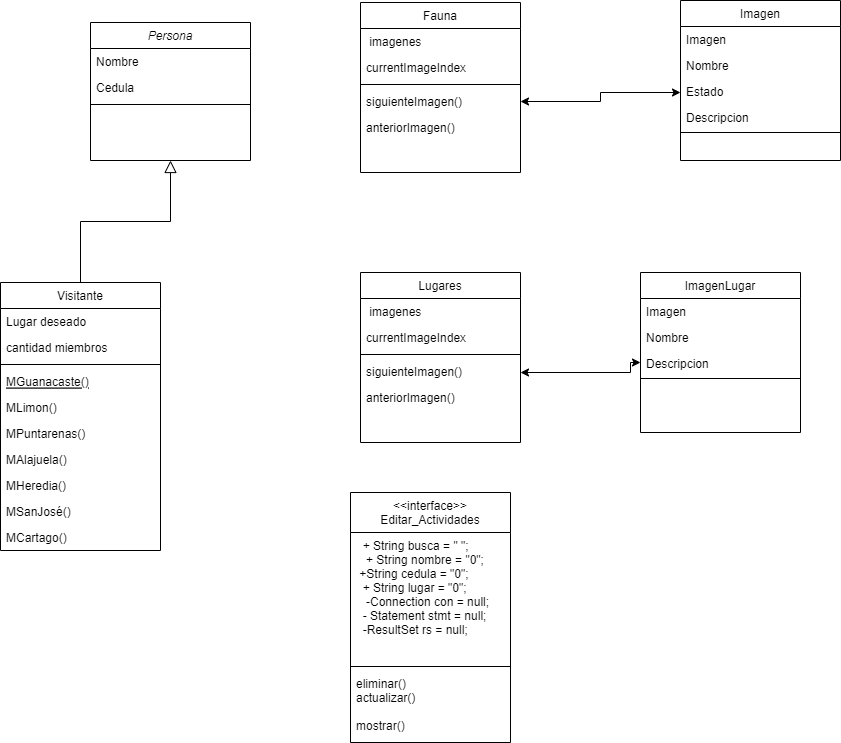

The diagram above was exported from draw.io. Its source (the exported page's mxGraphModel, read from the mxfile embedded in the PNG):
<mxGraphModel dx="535" dy="406" grid="1" gridSize="10" guides="1" tooltips="1" connect="1" arrows="1" fold="1" page="1" pageScale="1" pageWidth="827" pageHeight="1169" math="0" shadow="0">
  <root>
    <mxCell id="WIyWlLk6GJQsqaUBKTNV-0" />
    <mxCell id="WIyWlLk6GJQsqaUBKTNV-1" parent="WIyWlLk6GJQsqaUBKTNV-0" />
    <mxCell id="zkfFHV4jXpPFQw0GAbJ--0" value="Persona" style="swimlane;fontStyle=2;align=center;verticalAlign=top;childLayout=stackLayout;horizontal=1;startSize=26;horizontalStack=0;resizeParent=1;resizeLast=0;collapsible=1;marginBottom=0;rounded=0;shadow=0;strokeWidth=1;" parent="WIyWlLk6GJQsqaUBKTNV-1" vertex="1">
      <mxGeometry x="210" y="100" width="160" height="138" as="geometry">
        <mxRectangle x="230" y="140" width="160" height="26" as="alternateBounds" />
      </mxGeometry>
    </mxCell>
    <mxCell id="zkfFHV4jXpPFQw0GAbJ--1" value="Nombre" style="text;align=left;verticalAlign=top;spacingLeft=4;spacingRight=4;overflow=hidden;rotatable=0;points=[[0,0.5],[1,0.5]];portConstraint=eastwest;" parent="zkfFHV4jXpPFQw0GAbJ--0" vertex="1">
      <mxGeometry y="26" width="160" height="26" as="geometry" />
    </mxCell>
    <mxCell id="zkfFHV4jXpPFQw0GAbJ--2" value="Cedula" style="text;align=left;verticalAlign=top;spacingLeft=4;spacingRight=4;overflow=hidden;rotatable=0;points=[[0,0.5],[1,0.5]];portConstraint=eastwest;rounded=0;shadow=0;html=0;" parent="zkfFHV4jXpPFQw0GAbJ--0" vertex="1">
      <mxGeometry y="52" width="160" height="26" as="geometry" />
    </mxCell>
    <mxCell id="zkfFHV4jXpPFQw0GAbJ--4" value="" style="line;html=1;strokeWidth=1;align=left;verticalAlign=middle;spacingTop=-1;spacingLeft=3;spacingRight=3;rotatable=0;labelPosition=right;points=[];portConstraint=eastwest;" parent="zkfFHV4jXpPFQw0GAbJ--0" vertex="1">
      <mxGeometry y="78" width="160" height="8" as="geometry" />
    </mxCell>
    <mxCell id="zkfFHV4jXpPFQw0GAbJ--6" value="Visitante" style="swimlane;fontStyle=0;align=center;verticalAlign=top;childLayout=stackLayout;horizontal=1;startSize=26;horizontalStack=0;resizeParent=1;resizeLast=0;collapsible=1;marginBottom=0;rounded=0;shadow=0;strokeWidth=1;" parent="WIyWlLk6GJQsqaUBKTNV-1" vertex="1">
      <mxGeometry x="120" y="360" width="160" height="268" as="geometry">
        <mxRectangle x="130" y="380" width="160" height="26" as="alternateBounds" />
      </mxGeometry>
    </mxCell>
    <mxCell id="zkfFHV4jXpPFQw0GAbJ--7" value="Lugar deseado" style="text;align=left;verticalAlign=top;spacingLeft=4;spacingRight=4;overflow=hidden;rotatable=0;points=[[0,0.5],[1,0.5]];portConstraint=eastwest;" parent="zkfFHV4jXpPFQw0GAbJ--6" vertex="1">
      <mxGeometry y="26" width="160" height="26" as="geometry" />
    </mxCell>
    <mxCell id="zkfFHV4jXpPFQw0GAbJ--8" value="cantidad miembros" style="text;align=left;verticalAlign=top;spacingLeft=4;spacingRight=4;overflow=hidden;rotatable=0;points=[[0,0.5],[1,0.5]];portConstraint=eastwest;rounded=0;shadow=0;html=0;" parent="zkfFHV4jXpPFQw0GAbJ--6" vertex="1">
      <mxGeometry y="52" width="160" height="26" as="geometry" />
    </mxCell>
    <mxCell id="zkfFHV4jXpPFQw0GAbJ--9" value="" style="line;html=1;strokeWidth=1;align=left;verticalAlign=middle;spacingTop=-1;spacingLeft=3;spacingRight=3;rotatable=0;labelPosition=right;points=[];portConstraint=eastwest;" parent="zkfFHV4jXpPFQw0GAbJ--6" vertex="1">
      <mxGeometry y="78" width="160" height="8" as="geometry" />
    </mxCell>
    <mxCell id="zkfFHV4jXpPFQw0GAbJ--10" value="MGuanacaste()" style="text;align=left;verticalAlign=top;spacingLeft=4;spacingRight=4;overflow=hidden;rotatable=0;points=[[0,0.5],[1,0.5]];portConstraint=eastwest;fontStyle=4" parent="zkfFHV4jXpPFQw0GAbJ--6" vertex="1">
      <mxGeometry y="86" width="160" height="26" as="geometry" />
    </mxCell>
    <mxCell id="zkfFHV4jXpPFQw0GAbJ--11" value="MLimon()" style="text;align=left;verticalAlign=top;spacingLeft=4;spacingRight=4;overflow=hidden;rotatable=0;points=[[0,0.5],[1,0.5]];portConstraint=eastwest;" parent="zkfFHV4jXpPFQw0GAbJ--6" vertex="1">
      <mxGeometry y="112" width="160" height="26" as="geometry" />
    </mxCell>
    <mxCell id="ZxQawYZbTpO4YLQO7I0i-0" value="MPuntarenas()" style="text;align=left;verticalAlign=top;spacingLeft=4;spacingRight=4;overflow=hidden;rotatable=0;points=[[0,0.5],[1,0.5]];portConstraint=eastwest;" parent="zkfFHV4jXpPFQw0GAbJ--6" vertex="1">
      <mxGeometry y="138" width="160" height="26" as="geometry" />
    </mxCell>
    <mxCell id="ZxQawYZbTpO4YLQO7I0i-1" value="MAlajuela()" style="text;align=left;verticalAlign=top;spacingLeft=4;spacingRight=4;overflow=hidden;rotatable=0;points=[[0,0.5],[1,0.5]];portConstraint=eastwest;" parent="zkfFHV4jXpPFQw0GAbJ--6" vertex="1">
      <mxGeometry y="164" width="160" height="26" as="geometry" />
    </mxCell>
    <mxCell id="ZxQawYZbTpO4YLQO7I0i-2" value="MHeredia()" style="text;align=left;verticalAlign=top;spacingLeft=4;spacingRight=4;overflow=hidden;rotatable=0;points=[[0,0.5],[1,0.5]];portConstraint=eastwest;" parent="zkfFHV4jXpPFQw0GAbJ--6" vertex="1">
      <mxGeometry y="190" width="160" height="26" as="geometry" />
    </mxCell>
    <mxCell id="ZxQawYZbTpO4YLQO7I0i-3" value="MSanJosé()" style="text;align=left;verticalAlign=top;spacingLeft=4;spacingRight=4;overflow=hidden;rotatable=0;points=[[0,0.5],[1,0.5]];portConstraint=eastwest;" parent="zkfFHV4jXpPFQw0GAbJ--6" vertex="1">
      <mxGeometry y="216" width="160" height="26" as="geometry" />
    </mxCell>
    <mxCell id="ZxQawYZbTpO4YLQO7I0i-4" value="MCartago()" style="text;align=left;verticalAlign=top;spacingLeft=4;spacingRight=4;overflow=hidden;rotatable=0;points=[[0,0.5],[1,0.5]];portConstraint=eastwest;" parent="zkfFHV4jXpPFQw0GAbJ--6" vertex="1">
      <mxGeometry y="242" width="160" height="26" as="geometry" />
    </mxCell>
    <mxCell id="zkfFHV4jXpPFQw0GAbJ--12" value="" style="endArrow=block;endSize=10;endFill=0;shadow=0;strokeWidth=1;rounded=0;curved=0;edgeStyle=elbowEdgeStyle;elbow=vertical;" parent="WIyWlLk6GJQsqaUBKTNV-1" source="zkfFHV4jXpPFQw0GAbJ--6" target="zkfFHV4jXpPFQw0GAbJ--0" edge="1">
      <mxGeometry width="160" relative="1" as="geometry">
        <mxPoint x="200" y="203" as="sourcePoint" />
        <mxPoint x="200" y="203" as="targetPoint" />
      </mxGeometry>
    </mxCell>
    <mxCell id="zkfFHV4jXpPFQw0GAbJ--17" value="Imagen" style="swimlane;fontStyle=0;align=center;verticalAlign=top;childLayout=stackLayout;horizontal=1;startSize=26;horizontalStack=0;resizeParent=1;resizeLast=0;collapsible=1;marginBottom=0;rounded=0;shadow=0;strokeWidth=1;" parent="WIyWlLk6GJQsqaUBKTNV-1" vertex="1">
      <mxGeometry x="800" y="78" width="160" height="160" as="geometry">
        <mxRectangle x="550" y="140" width="160" height="26" as="alternateBounds" />
      </mxGeometry>
    </mxCell>
    <mxCell id="zkfFHV4jXpPFQw0GAbJ--18" value="Imagen" style="text;align=left;verticalAlign=top;spacingLeft=4;spacingRight=4;overflow=hidden;rotatable=0;points=[[0,0.5],[1,0.5]];portConstraint=eastwest;" parent="zkfFHV4jXpPFQw0GAbJ--17" vertex="1">
      <mxGeometry y="26" width="160" height="26" as="geometry" />
    </mxCell>
    <mxCell id="zkfFHV4jXpPFQw0GAbJ--19" value="Nombre" style="text;align=left;verticalAlign=top;spacingLeft=4;spacingRight=4;overflow=hidden;rotatable=0;points=[[0,0.5],[1,0.5]];portConstraint=eastwest;rounded=0;shadow=0;html=0;" parent="zkfFHV4jXpPFQw0GAbJ--17" vertex="1">
      <mxGeometry y="52" width="160" height="26" as="geometry" />
    </mxCell>
    <mxCell id="zkfFHV4jXpPFQw0GAbJ--20" value="Estado" style="text;align=left;verticalAlign=top;spacingLeft=4;spacingRight=4;overflow=hidden;rotatable=0;points=[[0,0.5],[1,0.5]];portConstraint=eastwest;rounded=0;shadow=0;html=0;" parent="zkfFHV4jXpPFQw0GAbJ--17" vertex="1">
      <mxGeometry y="78" width="160" height="26" as="geometry" />
    </mxCell>
    <mxCell id="zkfFHV4jXpPFQw0GAbJ--21" value="Descripcion" style="text;align=left;verticalAlign=top;spacingLeft=4;spacingRight=4;overflow=hidden;rotatable=0;points=[[0,0.5],[1,0.5]];portConstraint=eastwest;rounded=0;shadow=0;html=0;" parent="zkfFHV4jXpPFQw0GAbJ--17" vertex="1">
      <mxGeometry y="104" width="160" height="24" as="geometry" />
    </mxCell>
    <mxCell id="zkfFHV4jXpPFQw0GAbJ--23" value="" style="line;html=1;strokeWidth=1;align=left;verticalAlign=middle;spacingTop=-1;spacingLeft=3;spacingRight=3;rotatable=0;labelPosition=right;points=[];portConstraint=eastwest;" parent="zkfFHV4jXpPFQw0GAbJ--17" vertex="1">
      <mxGeometry y="128" width="160" height="8" as="geometry" />
    </mxCell>
    <mxCell id="ZxQawYZbTpO4YLQO7I0i-5" value="Fauna" style="swimlane;fontStyle=0;align=center;verticalAlign=top;childLayout=stackLayout;horizontal=1;startSize=26;horizontalStack=0;resizeParent=1;resizeLast=0;collapsible=1;marginBottom=0;rounded=0;shadow=0;strokeWidth=1;" parent="WIyWlLk6GJQsqaUBKTNV-1" vertex="1">
      <mxGeometry x="480" y="80" width="160" height="170" as="geometry">
        <mxRectangle x="550" y="140" width="160" height="26" as="alternateBounds" />
      </mxGeometry>
    </mxCell>
    <mxCell id="ZxQawYZbTpO4YLQO7I0i-6" value=" imagenes" style="text;align=left;verticalAlign=top;spacingLeft=4;spacingRight=4;overflow=hidden;rotatable=0;points=[[0,0.5],[1,0.5]];portConstraint=eastwest;" parent="ZxQawYZbTpO4YLQO7I0i-5" vertex="1">
      <mxGeometry y="26" width="160" height="26" as="geometry" />
    </mxCell>
    <mxCell id="ZxQawYZbTpO4YLQO7I0i-7" value="currentImageIndex" style="text;align=left;verticalAlign=top;spacingLeft=4;spacingRight=4;overflow=hidden;rotatable=0;points=[[0,0.5],[1,0.5]];portConstraint=eastwest;rounded=0;shadow=0;html=0;" parent="ZxQawYZbTpO4YLQO7I0i-5" vertex="1">
      <mxGeometry y="52" width="160" height="26" as="geometry" />
    </mxCell>
    <mxCell id="ZxQawYZbTpO4YLQO7I0i-11" value="" style="line;html=1;strokeWidth=1;align=left;verticalAlign=middle;spacingTop=-1;spacingLeft=3;spacingRight=3;rotatable=0;labelPosition=right;points=[];portConstraint=eastwest;" parent="ZxQawYZbTpO4YLQO7I0i-5" vertex="1">
      <mxGeometry y="78" width="160" height="8" as="geometry" />
    </mxCell>
    <mxCell id="ZxQawYZbTpO4YLQO7I0i-12" value="siguienteImagen()" style="text;align=left;verticalAlign=top;spacingLeft=4;spacingRight=4;overflow=hidden;rotatable=0;points=[[0,0.5],[1,0.5]];portConstraint=eastwest;" parent="ZxQawYZbTpO4YLQO7I0i-5" vertex="1">
      <mxGeometry y="86" width="160" height="26" as="geometry" />
    </mxCell>
    <mxCell id="ZxQawYZbTpO4YLQO7I0i-13" value="anteriorImagen()" style="text;align=left;verticalAlign=top;spacingLeft=4;spacingRight=4;overflow=hidden;rotatable=0;points=[[0,0.5],[1,0.5]];portConstraint=eastwest;" parent="ZxQawYZbTpO4YLQO7I0i-5" vertex="1">
      <mxGeometry y="112" width="160" height="26" as="geometry" />
    </mxCell>
    <mxCell id="ZxQawYZbTpO4YLQO7I0i-15" style="edgeStyle=orthogonalEdgeStyle;rounded=0;orthogonalLoop=1;jettySize=auto;html=1;startArrow=classic;startFill=1;" parent="WIyWlLk6GJQsqaUBKTNV-1" source="ZxQawYZbTpO4YLQO7I0i-12" edge="1">
      <mxGeometry relative="1" as="geometry">
        <mxPoint x="800" y="170" as="targetPoint" />
      </mxGeometry>
    </mxCell>
    <mxCell id="ZxQawYZbTpO4YLQO7I0i-17" value="ImagenLugar" style="swimlane;fontStyle=0;align=center;verticalAlign=top;childLayout=stackLayout;horizontal=1;startSize=26;horizontalStack=0;resizeParent=1;resizeLast=0;collapsible=1;marginBottom=0;rounded=0;shadow=0;strokeWidth=1;" parent="WIyWlLk6GJQsqaUBKTNV-1" vertex="1">
      <mxGeometry x="760" y="350" width="160" height="160" as="geometry">
        <mxRectangle x="550" y="140" width="160" height="26" as="alternateBounds" />
      </mxGeometry>
    </mxCell>
    <mxCell id="ZxQawYZbTpO4YLQO7I0i-18" value="Imagen" style="text;align=left;verticalAlign=top;spacingLeft=4;spacingRight=4;overflow=hidden;rotatable=0;points=[[0,0.5],[1,0.5]];portConstraint=eastwest;" parent="ZxQawYZbTpO4YLQO7I0i-17" vertex="1">
      <mxGeometry y="26" width="160" height="26" as="geometry" />
    </mxCell>
    <mxCell id="ZxQawYZbTpO4YLQO7I0i-19" value="Nombre" style="text;align=left;verticalAlign=top;spacingLeft=4;spacingRight=4;overflow=hidden;rotatable=0;points=[[0,0.5],[1,0.5]];portConstraint=eastwest;rounded=0;shadow=0;html=0;" parent="ZxQawYZbTpO4YLQO7I0i-17" vertex="1">
      <mxGeometry y="52" width="160" height="26" as="geometry" />
    </mxCell>
    <mxCell id="ZxQawYZbTpO4YLQO7I0i-21" value="Descripcion" style="text;align=left;verticalAlign=top;spacingLeft=4;spacingRight=4;overflow=hidden;rotatable=0;points=[[0,0.5],[1,0.5]];portConstraint=eastwest;rounded=0;shadow=0;html=0;" parent="ZxQawYZbTpO4YLQO7I0i-17" vertex="1">
      <mxGeometry y="78" width="160" height="24" as="geometry" />
    </mxCell>
    <mxCell id="ZxQawYZbTpO4YLQO7I0i-22" value="" style="line;html=1;strokeWidth=1;align=left;verticalAlign=middle;spacingTop=-1;spacingLeft=3;spacingRight=3;rotatable=0;labelPosition=right;points=[];portConstraint=eastwest;" parent="ZxQawYZbTpO4YLQO7I0i-17" vertex="1">
      <mxGeometry y="102" width="160" height="8" as="geometry" />
    </mxCell>
    <mxCell id="ZxQawYZbTpO4YLQO7I0i-23" value="Lugares" style="swimlane;fontStyle=0;align=center;verticalAlign=top;childLayout=stackLayout;horizontal=1;startSize=26;horizontalStack=0;resizeParent=1;resizeLast=0;collapsible=1;marginBottom=0;rounded=0;shadow=0;strokeWidth=1;" parent="WIyWlLk6GJQsqaUBKTNV-1" vertex="1">
      <mxGeometry x="480" y="350" width="160" height="170" as="geometry">
        <mxRectangle x="550" y="140" width="160" height="26" as="alternateBounds" />
      </mxGeometry>
    </mxCell>
    <mxCell id="ZxQawYZbTpO4YLQO7I0i-24" value=" imagenes" style="text;align=left;verticalAlign=top;spacingLeft=4;spacingRight=4;overflow=hidden;rotatable=0;points=[[0,0.5],[1,0.5]];portConstraint=eastwest;" parent="ZxQawYZbTpO4YLQO7I0i-23" vertex="1">
      <mxGeometry y="26" width="160" height="26" as="geometry" />
    </mxCell>
    <mxCell id="ZxQawYZbTpO4YLQO7I0i-25" value="currentImageIndex" style="text;align=left;verticalAlign=top;spacingLeft=4;spacingRight=4;overflow=hidden;rotatable=0;points=[[0,0.5],[1,0.5]];portConstraint=eastwest;rounded=0;shadow=0;html=0;" parent="ZxQawYZbTpO4YLQO7I0i-23" vertex="1">
      <mxGeometry y="52" width="160" height="26" as="geometry" />
    </mxCell>
    <mxCell id="ZxQawYZbTpO4YLQO7I0i-26" value="" style="line;html=1;strokeWidth=1;align=left;verticalAlign=middle;spacingTop=-1;spacingLeft=3;spacingRight=3;rotatable=0;labelPosition=right;points=[];portConstraint=eastwest;" parent="ZxQawYZbTpO4YLQO7I0i-23" vertex="1">
      <mxGeometry y="78" width="160" height="8" as="geometry" />
    </mxCell>
    <mxCell id="ZxQawYZbTpO4YLQO7I0i-27" value="siguienteImagen()" style="text;align=left;verticalAlign=top;spacingLeft=4;spacingRight=4;overflow=hidden;rotatable=0;points=[[0,0.5],[1,0.5]];portConstraint=eastwest;" parent="ZxQawYZbTpO4YLQO7I0i-23" vertex="1">
      <mxGeometry y="86" width="160" height="26" as="geometry" />
    </mxCell>
    <mxCell id="ZxQawYZbTpO4YLQO7I0i-28" value="anteriorImagen()" style="text;align=left;verticalAlign=top;spacingLeft=4;spacingRight=4;overflow=hidden;rotatable=0;points=[[0,0.5],[1,0.5]];portConstraint=eastwest;" parent="ZxQawYZbTpO4YLQO7I0i-23" vertex="1">
      <mxGeometry y="112" width="160" height="26" as="geometry" />
    </mxCell>
    <mxCell id="ZxQawYZbTpO4YLQO7I0i-29" style="edgeStyle=orthogonalEdgeStyle;rounded=0;orthogonalLoop=1;jettySize=auto;html=1;entryX=0;entryY=0.5;entryDx=0;entryDy=0;startArrow=classic;startFill=1;" parent="WIyWlLk6GJQsqaUBKTNV-1" source="ZxQawYZbTpO4YLQO7I0i-27" target="ZxQawYZbTpO4YLQO7I0i-21" edge="1">
      <mxGeometry relative="1" as="geometry">
        <mxPoint x="750" y="420" as="targetPoint" />
        <Array as="points">
          <mxPoint x="750" y="450" />
          <mxPoint x="750" y="440" />
        </Array>
      </mxGeometry>
    </mxCell>
    <mxCell id="0" value="&lt;&lt;interface&gt;&gt;&#10;Editar_Actividades" style="swimlane;fontStyle=0;align=center;verticalAlign=top;childLayout=stackLayout;horizontal=1;startSize=40;horizontalStack=0;resizeParent=1;resizeLast=0;collapsible=1;marginBottom=0;rounded=0;shadow=0;strokeWidth=1;" parent="WIyWlLk6GJQsqaUBKTNV-1" vertex="1">
      <mxGeometry x="470" y="570" width="160" height="250" as="geometry">
        <mxRectangle x="550" y="140" width="160" height="26" as="alternateBounds" />
      </mxGeometry>
    </mxCell>
    <mxCell id="1" value="  + String busca = &quot; &quot;;&#10;   + String nombre = &quot;0&quot;;&#10; +String cedula = &quot;0&quot;;&#10;  + String lugar = &quot;0&quot;;&#10;   -Connection con = null;&#10;  - Statement stmt = null;&#10;  -ResultSet rs = null;" style="text;align=left;verticalAlign=top;spacingLeft=4;spacingRight=4;overflow=hidden;rotatable=0;points=[[0,0.5],[1,0.5]];portConstraint=eastwest;" parent="0" vertex="1">
      <mxGeometry y="40" width="160" height="130" as="geometry" />
    </mxCell>
    <mxCell id="3" value="" style="line;html=1;strokeWidth=1;align=left;verticalAlign=middle;spacingTop=-1;spacingLeft=3;spacingRight=3;rotatable=0;labelPosition=right;points=[];portConstraint=eastwest;" parent="0" vertex="1">
      <mxGeometry y="170" width="160" height="8" as="geometry" />
    </mxCell>
    <mxCell id="4" value="eliminar()&#10;actualizar()" style="text;align=left;verticalAlign=top;spacingLeft=4;spacingRight=4;overflow=hidden;rotatable=0;points=[[0,0.5],[1,0.5]];portConstraint=eastwest;" parent="0" vertex="1">
      <mxGeometry y="178" width="160" height="42" as="geometry" />
    </mxCell>
    <mxCell id="5" value="mostrar()" style="text;align=left;verticalAlign=top;spacingLeft=4;spacingRight=4;overflow=hidden;rotatable=0;points=[[0,0.5],[1,0.5]];portConstraint=eastwest;" parent="0" vertex="1">
      <mxGeometry y="220" width="160" height="24" as="geometry" />
    </mxCell>
  </root>
</mxGraphModel>